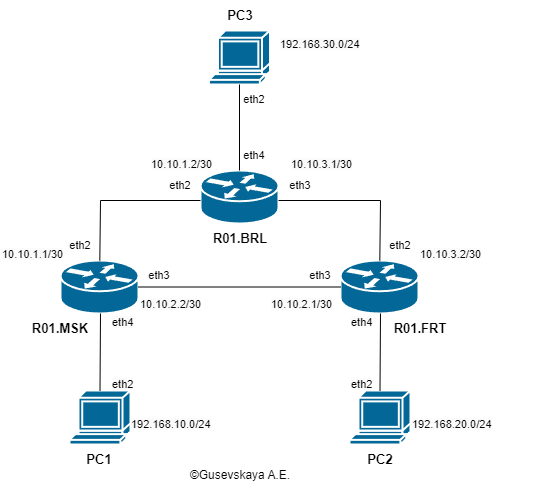

The diagram above was exported from draw.io. Its source (the exported page's mxGraphModel, read from the mxfile embedded in the PNG):
<mxGraphModel dx="1002" dy="575" grid="1" gridSize="10" guides="1" tooltips="1" connect="1" arrows="1" fold="1" page="1" pageScale="1" pageWidth="827" pageHeight="1169" math="0" shadow="0">
  <root>
    <mxCell id="0" />
    <mxCell id="1" parent="0" />
    <mxCell id="_u6L4vA1WC5QWq85HIkW-3" value="" style="shape=mxgraph.cisco.routers.router;sketch=0;html=1;pointerEvents=1;dashed=0;fillColor=#036897;strokeColor=#ffffff;strokeWidth=2;verticalLabelPosition=bottom;verticalAlign=top;align=center;outlineConnect=0;" parent="1" vertex="1">
      <mxGeometry x="360" y="190" width="78" height="53" as="geometry" />
    </mxCell>
    <mxCell id="_u6L4vA1WC5QWq85HIkW-4" value="" style="shape=mxgraph.cisco.routers.router;sketch=0;html=1;pointerEvents=1;dashed=0;fillColor=#036897;strokeColor=#ffffff;strokeWidth=2;verticalLabelPosition=bottom;verticalAlign=top;align=center;outlineConnect=0;" parent="1" vertex="1">
      <mxGeometry x="220" y="280" width="78" height="53" as="geometry" />
    </mxCell>
    <mxCell id="_u6L4vA1WC5QWq85HIkW-5" value="" style="shape=mxgraph.cisco.routers.router;sketch=0;html=1;pointerEvents=1;dashed=0;fillColor=#036897;strokeColor=#ffffff;strokeWidth=2;verticalLabelPosition=bottom;verticalAlign=top;align=center;outlineConnect=0;" parent="1" vertex="1">
      <mxGeometry x="500" y="280" width="78" height="53" as="geometry" />
    </mxCell>
    <mxCell id="_u6L4vA1WC5QWq85HIkW-6" value="" style="shape=mxgraph.cisco.computers_and_peripherals.terminal;sketch=0;html=1;pointerEvents=1;dashed=0;fillColor=#036897;strokeColor=#ffffff;strokeWidth=2;verticalLabelPosition=bottom;verticalAlign=top;align=center;outlineConnect=0;" parent="1" vertex="1">
      <mxGeometry x="229" y="410" width="61" height="54" as="geometry" />
    </mxCell>
    <mxCell id="_u6L4vA1WC5QWq85HIkW-7" value="" style="shape=mxgraph.cisco.computers_and_peripherals.terminal;sketch=0;html=1;pointerEvents=1;dashed=0;fillColor=#036897;strokeColor=#ffffff;strokeWidth=2;verticalLabelPosition=bottom;verticalAlign=top;align=center;outlineConnect=0;" parent="1" vertex="1">
      <mxGeometry x="509" y="410" width="61" height="54" as="geometry" />
    </mxCell>
    <mxCell id="_u6L4vA1WC5QWq85HIkW-8" value="" style="shape=mxgraph.cisco.computers_and_peripherals.terminal;sketch=0;html=1;pointerEvents=1;dashed=0;fillColor=#036897;strokeColor=#ffffff;strokeWidth=2;verticalLabelPosition=bottom;verticalAlign=top;align=center;outlineConnect=0;" parent="1" vertex="1">
      <mxGeometry x="368.5" y="50" width="61" height="54" as="geometry" />
    </mxCell>
    <mxCell id="_u6L4vA1WC5QWq85HIkW-9" value="" style="endArrow=none;html=1;rounded=0;exitX=0.5;exitY=0;exitDx=0;exitDy=0;exitPerimeter=0;" parent="1" source="_u6L4vA1WC5QWq85HIkW-3" target="_u6L4vA1WC5QWq85HIkW-8" edge="1">
      <mxGeometry width="50" height="50" relative="1" as="geometry">
        <mxPoint x="350" y="134" as="sourcePoint" />
        <mxPoint x="400" y="110" as="targetPoint" />
      </mxGeometry>
    </mxCell>
    <mxCell id="_u6L4vA1WC5QWq85HIkW-10" value="" style="endArrow=none;html=1;rounded=0;" parent="1" edge="1">
      <mxGeometry width="50" height="50" relative="1" as="geometry">
        <mxPoint x="438" y="220" as="sourcePoint" />
        <mxPoint x="540" y="220" as="targetPoint" />
      </mxGeometry>
    </mxCell>
    <mxCell id="_u6L4vA1WC5QWq85HIkW-11" value="" style="endArrow=none;html=1;rounded=0;" parent="1" source="_u6L4vA1WC5QWq85HIkW-5" edge="1">
      <mxGeometry width="50" height="50" relative="1" as="geometry">
        <mxPoint x="490" y="270" as="sourcePoint" />
        <mxPoint x="540" y="220" as="targetPoint" />
      </mxGeometry>
    </mxCell>
    <mxCell id="_u6L4vA1WC5QWq85HIkW-12" value="" style="endArrow=none;html=1;rounded=0;" parent="1" edge="1">
      <mxGeometry width="50" height="50" relative="1" as="geometry">
        <mxPoint x="260" y="220" as="sourcePoint" />
        <mxPoint x="360" y="220" as="targetPoint" />
      </mxGeometry>
    </mxCell>
    <mxCell id="_u6L4vA1WC5QWq85HIkW-13" value="" style="endArrow=none;html=1;rounded=0;" parent="1" source="_u6L4vA1WC5QWq85HIkW-4" edge="1">
      <mxGeometry width="50" height="50" relative="1" as="geometry">
        <mxPoint x="210" y="270" as="sourcePoint" />
        <mxPoint x="260" y="220" as="targetPoint" />
      </mxGeometry>
    </mxCell>
    <mxCell id="_u6L4vA1WC5QWq85HIkW-14" value="" style="endArrow=none;html=1;rounded=0;exitX=0.5;exitY=0;exitDx=0;exitDy=0;exitPerimeter=0;" parent="1" source="_u6L4vA1WC5QWq85HIkW-6" edge="1">
      <mxGeometry width="50" height="50" relative="1" as="geometry">
        <mxPoint x="210" y="383" as="sourcePoint" />
        <mxPoint x="260" y="333" as="targetPoint" />
      </mxGeometry>
    </mxCell>
    <mxCell id="_u6L4vA1WC5QWq85HIkW-15" value="" style="endArrow=none;html=1;rounded=0;exitX=0.5;exitY=0;exitDx=0;exitDy=0;exitPerimeter=0;" parent="1" source="_u6L4vA1WC5QWq85HIkW-7" edge="1">
      <mxGeometry width="50" height="50" relative="1" as="geometry">
        <mxPoint x="490" y="383" as="sourcePoint" />
        <mxPoint x="540" y="333" as="targetPoint" />
      </mxGeometry>
    </mxCell>
    <mxCell id="_u6L4vA1WC5QWq85HIkW-16" value="&lt;b&gt;&lt;font style=&quot;font-size: 13px;&quot;&gt;PC3&lt;/font&gt;&lt;/b&gt;" style="text;strokeColor=none;align=center;fillColor=none;html=1;verticalAlign=middle;whiteSpace=wrap;rounded=0;" parent="1" vertex="1">
      <mxGeometry x="369.5" y="20" width="60" height="30" as="geometry" />
    </mxCell>
    <mxCell id="_u6L4vA1WC5QWq85HIkW-17" value="&lt;b&gt;&lt;font style=&quot;font-size: 13px;&quot;&gt;PC1&lt;/font&gt;&lt;/b&gt;" style="text;strokeColor=none;align=center;fillColor=none;html=1;verticalAlign=middle;whiteSpace=wrap;rounded=0;" parent="1" vertex="1">
      <mxGeometry x="229" y="464" width="60" height="30" as="geometry" />
    </mxCell>
    <mxCell id="_u6L4vA1WC5QWq85HIkW-19" value="&lt;span style=&quot;font-size: 13px;&quot;&gt;&lt;b&gt;PC2&lt;/b&gt;&lt;/span&gt;" style="text;strokeColor=none;align=center;fillColor=none;html=1;verticalAlign=middle;whiteSpace=wrap;rounded=0;" parent="1" vertex="1">
      <mxGeometry x="510" y="464" width="60" height="30" as="geometry" />
    </mxCell>
    <mxCell id="_u6L4vA1WC5QWq85HIkW-20" value="&lt;b&gt;&lt;font style=&quot;font-size: 13px;&quot;&gt;R01.BRL&lt;/font&gt;&lt;/b&gt;" style="text;strokeColor=none;align=center;fillColor=none;html=1;verticalAlign=middle;whiteSpace=wrap;rounded=0;" parent="1" vertex="1">
      <mxGeometry x="369.5" y="243" width="60" height="30" as="geometry" />
    </mxCell>
    <mxCell id="_u6L4vA1WC5QWq85HIkW-21" value="&lt;b&gt;&lt;font style=&quot;font-size: 13px;&quot;&gt;R01.MSK&lt;/font&gt;&lt;/b&gt;" style="text;strokeColor=none;align=center;fillColor=none;html=1;verticalAlign=middle;whiteSpace=wrap;rounded=0;" parent="1" vertex="1">
      <mxGeometry x="190" y="333" width="60" height="30" as="geometry" />
    </mxCell>
    <mxCell id="_u6L4vA1WC5QWq85HIkW-22" value="&lt;b&gt;&lt;font style=&quot;font-size: 13px;&quot;&gt;R01.FRT&lt;/font&gt;&lt;/b&gt;" style="text;strokeColor=none;align=center;fillColor=none;html=1;verticalAlign=middle;whiteSpace=wrap;rounded=0;" parent="1" vertex="1">
      <mxGeometry x="550" y="333" width="60" height="30" as="geometry" />
    </mxCell>
    <mxCell id="_u6L4vA1WC5QWq85HIkW-23" value="&lt;font style=&quot;font-size: 11px;&quot;&gt;eth2&lt;/font&gt;" style="text;strokeColor=none;align=center;fillColor=none;html=1;verticalAlign=middle;whiteSpace=wrap;rounded=0;" parent="1" vertex="1">
      <mxGeometry x="384" y="104" width="60" height="30" as="geometry" />
    </mxCell>
    <mxCell id="_u6L4vA1WC5QWq85HIkW-24" value="&lt;font style=&quot;font-size: 11px;&quot;&gt;eth4&lt;/font&gt;" style="text;strokeColor=none;align=center;fillColor=none;html=1;verticalAlign=middle;whiteSpace=wrap;rounded=0;" parent="1" vertex="1">
      <mxGeometry x="384" y="160" width="60" height="30" as="geometry" />
    </mxCell>
    <mxCell id="_u6L4vA1WC5QWq85HIkW-25" value="&lt;font style=&quot;font-size: 11px;&quot;&gt;eth2&lt;/font&gt;" style="text;strokeColor=none;align=center;fillColor=none;html=1;verticalAlign=middle;whiteSpace=wrap;rounded=0;" parent="1" vertex="1">
      <mxGeometry x="309.5" y="190" width="60" height="30" as="geometry" />
    </mxCell>
    <mxCell id="_u6L4vA1WC5QWq85HIkW-26" value="&lt;font style=&quot;font-size: 11px;&quot;&gt;eth2&lt;/font&gt;" style="text;strokeColor=none;align=center;fillColor=none;html=1;verticalAlign=middle;whiteSpace=wrap;rounded=0;" parent="1" vertex="1">
      <mxGeometry x="210" y="250" width="60" height="30" as="geometry" />
    </mxCell>
    <mxCell id="_u6L4vA1WC5QWq85HIkW-27" value="&lt;font style=&quot;font-size: 11px;&quot;&gt;eth3&lt;/font&gt;" style="text;strokeColor=none;align=center;fillColor=none;html=1;verticalAlign=middle;whiteSpace=wrap;rounded=0;" parent="1" vertex="1">
      <mxGeometry x="429.5" y="190" width="60" height="30" as="geometry" />
    </mxCell>
    <mxCell id="_u6L4vA1WC5QWq85HIkW-28" value="&lt;font style=&quot;font-size: 11px;&quot;&gt;eth2&lt;/font&gt;" style="text;strokeColor=none;align=center;fillColor=none;html=1;verticalAlign=middle;whiteSpace=wrap;rounded=0;" parent="1" vertex="1">
      <mxGeometry x="530" y="250" width="60" height="30" as="geometry" />
    </mxCell>
    <mxCell id="_u6L4vA1WC5QWq85HIkW-30" value="" style="endArrow=none;html=1;rounded=0;entryX=0;entryY=0.5;entryDx=0;entryDy=0;entryPerimeter=0;" parent="1" source="_u6L4vA1WC5QWq85HIkW-4" target="_u6L4vA1WC5QWq85HIkW-5" edge="1">
      <mxGeometry width="50" height="50" relative="1" as="geometry">
        <mxPoint x="400" y="330" as="sourcePoint" />
        <mxPoint x="450" y="280" as="targetPoint" />
      </mxGeometry>
    </mxCell>
    <mxCell id="_u6L4vA1WC5QWq85HIkW-31" value="&lt;font style=&quot;font-size: 11px;&quot;&gt;eth3&lt;/font&gt;" style="text;strokeColor=none;align=center;fillColor=none;html=1;verticalAlign=middle;whiteSpace=wrap;rounded=0;" parent="1" vertex="1">
      <mxGeometry x="289" y="280" width="60" height="30" as="geometry" />
    </mxCell>
    <mxCell id="_u6L4vA1WC5QWq85HIkW-32" value="&lt;font style=&quot;font-size: 11px;&quot;&gt;eth3&lt;/font&gt;" style="text;strokeColor=none;align=center;fillColor=none;html=1;verticalAlign=middle;whiteSpace=wrap;rounded=0;" parent="1" vertex="1">
      <mxGeometry x="450" y="280" width="60" height="30" as="geometry" />
    </mxCell>
    <mxCell id="_u6L4vA1WC5QWq85HIkW-34" value="&lt;span style=&quot;color: rgb(0, 0, 0); font-family: Helvetica; font-size: 11px; font-style: normal; font-variant-ligatures: normal; font-variant-caps: normal; font-weight: 400; letter-spacing: normal; orphans: 2; text-align: center; text-indent: 0px; text-transform: none; widows: 2; word-spacing: 0px; -webkit-text-stroke-width: 0px; background-color: rgb(251, 251, 251); text-decoration-thickness: initial; text-decoration-style: initial; text-decoration-color: initial; float: none; display: inline !important;&quot;&gt;eth4&lt;/span&gt;" style="text;whiteSpace=wrap;html=1;" parent="1" vertex="1">
      <mxGeometry x="270" y="328" width="50" height="40" as="geometry" />
    </mxCell>
    <mxCell id="_u6L4vA1WC5QWq85HIkW-35" value="&lt;span style=&quot;color: rgb(0, 0, 0); font-family: Helvetica; font-size: 11px; font-style: normal; font-variant-ligatures: normal; font-variant-caps: normal; font-weight: 400; letter-spacing: normal; orphans: 2; text-align: center; text-indent: 0px; text-transform: none; widows: 2; word-spacing: 0px; -webkit-text-stroke-width: 0px; background-color: rgb(251, 251, 251); text-decoration-thickness: initial; text-decoration-style: initial; text-decoration-color: initial; float: none; display: inline !important;&quot;&gt;eth2&lt;/span&gt;" style="text;whiteSpace=wrap;html=1;" parent="1" vertex="1">
      <mxGeometry x="270" y="390" width="50" height="40" as="geometry" />
    </mxCell>
    <mxCell id="_u6L4vA1WC5QWq85HIkW-36" value="&lt;span style=&quot;color: rgb(0, 0, 0); font-family: Helvetica; font-size: 11px; font-style: normal; font-variant-ligatures: normal; font-variant-caps: normal; font-weight: 400; letter-spacing: normal; orphans: 2; text-align: center; text-indent: 0px; text-transform: none; widows: 2; word-spacing: 0px; -webkit-text-stroke-width: 0px; background-color: rgb(251, 251, 251); text-decoration-thickness: initial; text-decoration-style: initial; text-decoration-color: initial; float: none; display: inline !important;&quot;&gt;eth4&lt;/span&gt;" style="text;whiteSpace=wrap;html=1;" parent="1" vertex="1">
      <mxGeometry x="509" y="328" width="50" height="40" as="geometry" />
    </mxCell>
    <mxCell id="_u6L4vA1WC5QWq85HIkW-37" value="&lt;span style=&quot;color: rgb(0, 0, 0); font-family: Helvetica; font-size: 11px; font-style: normal; font-variant-ligatures: normal; font-variant-caps: normal; font-weight: 400; letter-spacing: normal; orphans: 2; text-align: center; text-indent: 0px; text-transform: none; widows: 2; word-spacing: 0px; -webkit-text-stroke-width: 0px; background-color: rgb(251, 251, 251); text-decoration-thickness: initial; text-decoration-style: initial; text-decoration-color: initial; float: none; display: inline !important;&quot;&gt;eth2&lt;/span&gt;" style="text;whiteSpace=wrap;html=1;" parent="1" vertex="1">
      <mxGeometry x="509" y="390" width="50" height="40" as="geometry" />
    </mxCell>
    <mxCell id="BTBJsjxwZWJJJ0xmi6oY-1" value="&lt;span style=&quot;color: rgb(0, 0, 0); font-family: Helvetica; font-size: 11px; font-style: normal; font-variant-ligatures: normal; font-variant-caps: normal; font-weight: 400; letter-spacing: normal; orphans: 2; text-align: center; text-indent: 0px; text-transform: none; widows: 2; word-spacing: 0px; -webkit-text-stroke-width: 0px; background-color: rgb(251, 251, 251); text-decoration-thickness: initial; text-decoration-style: initial; text-decoration-color: initial; float: none; display: inline !important;&quot;&gt;192.168.10.0/24&lt;/span&gt;" style="text;whiteSpace=wrap;html=1;" vertex="1" parent="1">
      <mxGeometry x="289" y="430" width="121" height="40" as="geometry" />
    </mxCell>
    <mxCell id="BTBJsjxwZWJJJ0xmi6oY-2" value="&lt;span style=&quot;color: rgb(0, 0, 0); font-family: Helvetica; font-size: 11px; font-style: normal; font-variant-ligatures: normal; font-variant-caps: normal; font-weight: 400; letter-spacing: normal; orphans: 2; text-align: center; text-indent: 0px; text-transform: none; widows: 2; word-spacing: 0px; -webkit-text-stroke-width: 0px; background-color: rgb(251, 251, 251); text-decoration-thickness: initial; text-decoration-style: initial; text-decoration-color: initial; float: none; display: inline !important;&quot;&gt;192.168.20.0/24&lt;/span&gt;" style="text;whiteSpace=wrap;html=1;" vertex="1" parent="1">
      <mxGeometry x="570" y="430" width="121" height="40" as="geometry" />
    </mxCell>
    <mxCell id="BTBJsjxwZWJJJ0xmi6oY-3" value="&lt;span style=&quot;color: rgb(0, 0, 0); font-family: Helvetica; font-size: 11px; font-style: normal; font-variant-ligatures: normal; font-variant-caps: normal; font-weight: 400; letter-spacing: normal; orphans: 2; text-align: center; text-indent: 0px; text-transform: none; widows: 2; word-spacing: 0px; -webkit-text-stroke-width: 0px; background-color: rgb(251, 251, 251); text-decoration-thickness: initial; text-decoration-style: initial; text-decoration-color: initial; float: none; display: inline !important;&quot;&gt;192.168.30.0/24&lt;/span&gt;" style="text;whiteSpace=wrap;html=1;" vertex="1" parent="1">
      <mxGeometry x="438" y="50" width="121" height="40" as="geometry" />
    </mxCell>
    <mxCell id="BTBJsjxwZWJJJ0xmi6oY-4" value="&lt;span style=&quot;color: rgb(0, 0, 0); font-family: Helvetica; font-size: 11px; font-style: normal; font-variant-ligatures: normal; font-variant-caps: normal; font-weight: 400; letter-spacing: normal; orphans: 2; text-align: center; text-indent: 0px; text-transform: none; widows: 2; word-spacing: 0px; -webkit-text-stroke-width: 0px; background-color: rgb(251, 251, 251); text-decoration-thickness: initial; text-decoration-style: initial; text-decoration-color: initial; float: none; display: inline !important;&quot;&gt;10.10.1.2/30&lt;/span&gt;" style="text;whiteSpace=wrap;html=1;" vertex="1" parent="1">
      <mxGeometry x="308.5" y="170" width="121" height="40" as="geometry" />
    </mxCell>
    <mxCell id="BTBJsjxwZWJJJ0xmi6oY-5" value="&lt;span style=&quot;color: rgb(0, 0, 0); font-family: Helvetica; font-size: 11px; font-style: normal; font-variant-ligatures: normal; font-variant-caps: normal; font-weight: 400; letter-spacing: normal; orphans: 2; text-align: center; text-indent: 0px; text-transform: none; widows: 2; word-spacing: 0px; -webkit-text-stroke-width: 0px; background-color: rgb(251, 251, 251); text-decoration-thickness: initial; text-decoration-style: initial; text-decoration-color: initial; float: none; display: inline !important;&quot;&gt;10.10.1.1/30&lt;/span&gt;" style="text;whiteSpace=wrap;html=1;" vertex="1" parent="1">
      <mxGeometry x="159.5" y="260" width="121" height="40" as="geometry" />
    </mxCell>
    <mxCell id="BTBJsjxwZWJJJ0xmi6oY-6" value="&lt;span style=&quot;color: rgb(0, 0, 0); font-family: Helvetica; font-size: 11px; font-style: normal; font-variant-ligatures: normal; font-variant-caps: normal; font-weight: 400; letter-spacing: normal; orphans: 2; text-align: center; text-indent: 0px; text-transform: none; widows: 2; word-spacing: 0px; -webkit-text-stroke-width: 0px; background-color: rgb(251, 251, 251); text-decoration-thickness: initial; text-decoration-style: initial; text-decoration-color: initial; float: none; display: inline !important;&quot;&gt;10.10.2.2/30&lt;/span&gt;" style="text;whiteSpace=wrap;html=1;" vertex="1" parent="1">
      <mxGeometry x="298" y="310" width="121" height="40" as="geometry" />
    </mxCell>
    <mxCell id="BTBJsjxwZWJJJ0xmi6oY-8" value="&lt;span style=&quot;color: rgb(0, 0, 0); font-family: Helvetica; font-size: 11px; font-style: normal; font-variant-ligatures: normal; font-variant-caps: normal; font-weight: 400; letter-spacing: normal; orphans: 2; text-align: center; text-indent: 0px; text-transform: none; widows: 2; word-spacing: 0px; -webkit-text-stroke-width: 0px; background-color: rgb(251, 251, 251); text-decoration-thickness: initial; text-decoration-style: initial; text-decoration-color: initial; float: none; display: inline !important;&quot;&gt;10.10.2.1/30&lt;/span&gt;" style="text;whiteSpace=wrap;html=1;" vertex="1" parent="1">
      <mxGeometry x="429" y="310" width="121" height="40" as="geometry" />
    </mxCell>
    <mxCell id="BTBJsjxwZWJJJ0xmi6oY-9" value="&lt;span style=&quot;color: rgb(0, 0, 0); font-family: Helvetica; font-size: 11px; font-style: normal; font-variant-ligatures: normal; font-variant-caps: normal; font-weight: 400; letter-spacing: normal; orphans: 2; text-align: center; text-indent: 0px; text-transform: none; widows: 2; word-spacing: 0px; -webkit-text-stroke-width: 0px; background-color: rgb(251, 251, 251); text-decoration-thickness: initial; text-decoration-style: initial; text-decoration-color: initial; float: none; display: inline !important;&quot;&gt;10.10.3.2/30&lt;/span&gt;" style="text;whiteSpace=wrap;html=1;" vertex="1" parent="1">
      <mxGeometry x="578" y="260" width="121" height="40" as="geometry" />
    </mxCell>
    <mxCell id="BTBJsjxwZWJJJ0xmi6oY-10" value="&lt;span style=&quot;color: rgb(0, 0, 0); font-family: Helvetica; font-size: 11px; font-style: normal; font-variant-ligatures: normal; font-variant-caps: normal; font-weight: 400; letter-spacing: normal; orphans: 2; text-align: center; text-indent: 0px; text-transform: none; widows: 2; word-spacing: 0px; -webkit-text-stroke-width: 0px; background-color: rgb(251, 251, 251); text-decoration-thickness: initial; text-decoration-style: initial; text-decoration-color: initial; float: none; display: inline !important;&quot;&gt;10.10.3.1/30&lt;/span&gt;" style="text;whiteSpace=wrap;html=1;" vertex="1" parent="1">
      <mxGeometry x="449" y="170" width="121" height="40" as="geometry" />
    </mxCell>
    <mxCell id="BTBJsjxwZWJJJ0xmi6oY-12" value="©Gusevskaya A.E." style="text;strokeColor=none;align=center;fillColor=none;html=1;verticalAlign=middle;whiteSpace=wrap;rounded=0;" vertex="1" parent="1">
      <mxGeometry x="342.5" y="480" width="114" height="30" as="geometry" />
    </mxCell>
  </root>
</mxGraphModel>